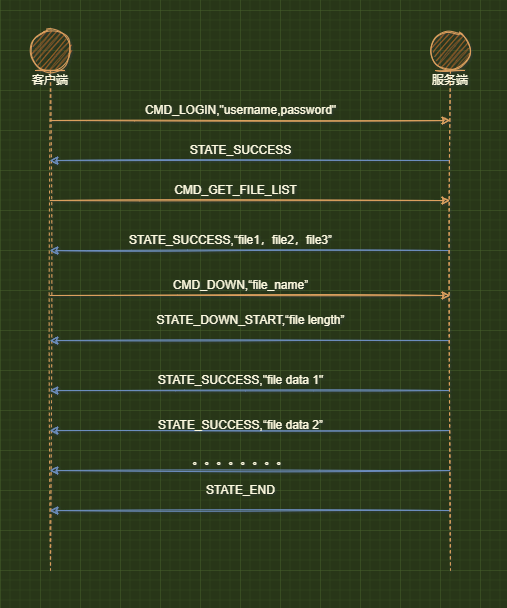

The diagram above was exported from draw.io. Its source (the exported page's mxGraphModel, read from the mxfile embedded in the PNG):
<mxGraphModel dx="1466" dy="745" grid="1" gridSize="10" guides="1" tooltips="1" connect="1" arrows="1" fold="1" page="1" pageScale="1" pageWidth="827" pageHeight="1169" background="#283618" math="0" shadow="0">
  <root>
    <mxCell id="0" />
    <mxCell id="1" parent="0" />
    <mxCell id="evWdy67N-CMiQ5mEUo3t-4" style="edgeStyle=orthogonalEdgeStyle;rounded=0;orthogonalLoop=1;jettySize=auto;html=1;fontColor=#FEFAE0;strokeColor=#DDA15E;fillColor=#BC6C25;sketch=1;curved=1;" edge="1" parent="1" source="evWdy67N-CMiQ5mEUo3t-1" target="evWdy67N-CMiQ5mEUo3t-2">
      <mxGeometry relative="1" as="geometry">
        <Array as="points">
          <mxPoint x="340" y="390" />
          <mxPoint x="340" y="390" />
        </Array>
      </mxGeometry>
    </mxCell>
    <mxCell id="evWdy67N-CMiQ5mEUo3t-8" style="edgeStyle=orthogonalEdgeStyle;rounded=0;orthogonalLoop=1;jettySize=auto;html=1;fontColor=#FEFAE0;strokeColor=#DDA15E;fillColor=#BC6C25;sketch=1;curved=1;" edge="1" parent="1" source="evWdy67N-CMiQ5mEUo3t-1" target="evWdy67N-CMiQ5mEUo3t-2">
      <mxGeometry relative="1" as="geometry">
        <Array as="points">
          <mxPoint x="350" y="470" />
          <mxPoint x="350" y="470" />
        </Array>
      </mxGeometry>
    </mxCell>
    <mxCell id="evWdy67N-CMiQ5mEUo3t-14" style="edgeStyle=orthogonalEdgeStyle;rounded=0;orthogonalLoop=1;jettySize=auto;html=1;fontColor=#FEFAE0;strokeColor=#DDA15E;fillColor=#BC6C25;sketch=1;curved=1;" edge="1" parent="1">
      <mxGeometry relative="1" as="geometry">
        <mxPoint x="209.5" y="565" as="sourcePoint" />
        <mxPoint x="609.5" y="565" as="targetPoint" />
        <Array as="points">
          <mxPoint x="410" y="565" />
          <mxPoint x="410" y="565" />
        </Array>
      </mxGeometry>
    </mxCell>
    <mxCell id="evWdy67N-CMiQ5mEUo3t-1" value="客户端" style="shape=umlLifeline;participant=umlEntity;perimeter=lifelinePerimeter;whiteSpace=wrap;html=1;container=1;collapsible=0;recursiveResize=0;verticalAlign=top;spacingTop=36;outlineConnect=0;fillColor=#BC6C25;strokeColor=#DDA15E;fontColor=#FEFAE0;sketch=1;" vertex="1" parent="1">
      <mxGeometry x="190" y="300" width="40" height="540" as="geometry" />
    </mxCell>
    <mxCell id="evWdy67N-CMiQ5mEUo3t-6" style="edgeStyle=orthogonalEdgeStyle;rounded=0;orthogonalLoop=1;jettySize=auto;html=1;fontColor=#FEFAE0;strokeColor=#6c8ebf;fillColor=#dae8fc;sketch=1;curved=1;" edge="1" parent="1" source="evWdy67N-CMiQ5mEUo3t-2" target="evWdy67N-CMiQ5mEUo3t-1">
      <mxGeometry relative="1" as="geometry">
        <Array as="points">
          <mxPoint x="340" y="430" />
          <mxPoint x="340" y="430" />
        </Array>
      </mxGeometry>
    </mxCell>
    <mxCell id="evWdy67N-CMiQ5mEUo3t-11" style="edgeStyle=orthogonalEdgeStyle;rounded=0;orthogonalLoop=1;jettySize=auto;html=1;fontColor=#FEFAE0;strokeColor=#6c8ebf;fillColor=#dae8fc;sketch=1;curved=1;" edge="1" parent="1" source="evWdy67N-CMiQ5mEUo3t-2" target="evWdy67N-CMiQ5mEUo3t-1">
      <mxGeometry relative="1" as="geometry">
        <Array as="points">
          <mxPoint x="320" y="520" />
          <mxPoint x="320" y="520" />
        </Array>
      </mxGeometry>
    </mxCell>
    <mxCell id="evWdy67N-CMiQ5mEUo3t-16" style="edgeStyle=orthogonalEdgeStyle;rounded=0;orthogonalLoop=1;jettySize=auto;html=1;fontColor=#FEFAE0;strokeColor=#6c8ebf;fillColor=#dae8fc;sketch=1;curved=1;" edge="1" parent="1" source="evWdy67N-CMiQ5mEUo3t-2" target="evWdy67N-CMiQ5mEUo3t-1">
      <mxGeometry relative="1" as="geometry">
        <Array as="points">
          <mxPoint x="430" y="610" />
          <mxPoint x="430" y="610" />
        </Array>
      </mxGeometry>
    </mxCell>
    <mxCell id="evWdy67N-CMiQ5mEUo3t-18" style="edgeStyle=orthogonalEdgeStyle;rounded=0;orthogonalLoop=1;jettySize=auto;html=1;fontColor=#FEFAE0;strokeColor=#6c8ebf;fillColor=#dae8fc;sketch=1;curved=1;" edge="1" parent="1" source="evWdy67N-CMiQ5mEUo3t-2" target="evWdy67N-CMiQ5mEUo3t-1">
      <mxGeometry relative="1" as="geometry">
        <Array as="points">
          <mxPoint x="420" y="660" />
          <mxPoint x="420" y="660" />
        </Array>
      </mxGeometry>
    </mxCell>
    <mxCell id="evWdy67N-CMiQ5mEUo3t-22" style="edgeStyle=orthogonalEdgeStyle;rounded=0;orthogonalLoop=1;jettySize=auto;html=1;fontColor=#FEFAE0;strokeColor=#6c8ebf;fillColor=#dae8fc;sketch=1;curved=1;" edge="1" parent="1" source="evWdy67N-CMiQ5mEUo3t-2" target="evWdy67N-CMiQ5mEUo3t-1">
      <mxGeometry relative="1" as="geometry">
        <Array as="points">
          <mxPoint x="410" y="700" />
          <mxPoint x="410" y="700" />
        </Array>
      </mxGeometry>
    </mxCell>
    <mxCell id="evWdy67N-CMiQ5mEUo3t-24" style="edgeStyle=orthogonalEdgeStyle;rounded=0;orthogonalLoop=1;jettySize=auto;html=1;fontColor=#FEFAE0;strokeColor=#6c8ebf;fillColor=#dae8fc;sketch=1;curved=1;" edge="1" parent="1" source="evWdy67N-CMiQ5mEUo3t-2" target="evWdy67N-CMiQ5mEUo3t-1">
      <mxGeometry relative="1" as="geometry">
        <Array as="points">
          <mxPoint x="410" y="740" />
          <mxPoint x="410" y="740" />
        </Array>
      </mxGeometry>
    </mxCell>
    <mxCell id="evWdy67N-CMiQ5mEUo3t-26" style="edgeStyle=orthogonalEdgeStyle;rounded=0;orthogonalLoop=1;jettySize=auto;html=1;fontColor=#FEFAE0;strokeColor=#6c8ebf;fillColor=#dae8fc;sketch=1;curved=1;" edge="1" parent="1" source="evWdy67N-CMiQ5mEUo3t-2" target="evWdy67N-CMiQ5mEUo3t-1">
      <mxGeometry relative="1" as="geometry">
        <Array as="points">
          <mxPoint x="420" y="780" />
          <mxPoint x="420" y="780" />
        </Array>
      </mxGeometry>
    </mxCell>
    <mxCell id="evWdy67N-CMiQ5mEUo3t-2" value="服务端" style="shape=umlLifeline;participant=umlEntity;perimeter=lifelinePerimeter;whiteSpace=wrap;html=1;container=1;collapsible=0;recursiveResize=0;verticalAlign=top;spacingTop=36;outlineConnect=0;fillColor=#BC6C25;strokeColor=#DDA15E;fontColor=#FEFAE0;sketch=1;" vertex="1" parent="1">
      <mxGeometry x="590" y="300" width="40" height="540" as="geometry" />
    </mxCell>
    <mxCell id="evWdy67N-CMiQ5mEUo3t-5" value="CMD_LOGIN,&quot;username,password&quot;" style="text;html=1;align=center;verticalAlign=middle;resizable=0;points=[];autosize=1;strokeColor=none;fillColor=none;fontColor=#FEFAE0;sketch=1;" vertex="1" parent="1">
      <mxGeometry x="295" y="365" width="210" height="30" as="geometry" />
    </mxCell>
    <mxCell id="evWdy67N-CMiQ5mEUo3t-7" value="STATE_SUCCESS" style="text;html=1;align=center;verticalAlign=middle;resizable=0;points=[];autosize=1;strokeColor=none;fillColor=none;fontColor=#FEFAE0;sketch=1;" vertex="1" parent="1">
      <mxGeometry x="335" y="405" width="130" height="30" as="geometry" />
    </mxCell>
    <mxCell id="evWdy67N-CMiQ5mEUo3t-9" value="CMD_GET_FILE_LIST" style="text;html=1;align=center;verticalAlign=middle;resizable=0;points=[];autosize=1;strokeColor=none;fillColor=none;fontColor=#FEFAE0;sketch=1;" vertex="1" parent="1">
      <mxGeometry x="320" y="445" width="150" height="30" as="geometry" />
    </mxCell>
    <mxCell id="evWdy67N-CMiQ5mEUo3t-12" value="STATE_SUCCESS,“file1，file2，file3”" style="text;html=1;align=center;verticalAlign=middle;resizable=0;points=[];autosize=1;strokeColor=none;fillColor=none;fontColor=#FEFAE0;sketch=1;" vertex="1" parent="1">
      <mxGeometry x="275" y="495" width="230" height="30" as="geometry" />
    </mxCell>
    <mxCell id="evWdy67N-CMiQ5mEUo3t-15" value="CMD_DOWN,“file_name”" style="text;html=1;align=center;verticalAlign=middle;resizable=0;points=[];autosize=1;strokeColor=none;fillColor=none;fontColor=#FEFAE0;sketch=1;" vertex="1" parent="1">
      <mxGeometry x="320" y="540" width="160" height="30" as="geometry" />
    </mxCell>
    <mxCell id="evWdy67N-CMiQ5mEUo3t-17" value="STATE_DOWN_START,“file length”" style="text;html=1;align=center;verticalAlign=middle;resizable=0;points=[];autosize=1;strokeColor=none;fillColor=none;fontColor=#FEFAE0;sketch=1;" vertex="1" parent="1">
      <mxGeometry x="305" y="575" width="210" height="30" as="geometry" />
    </mxCell>
    <mxCell id="evWdy67N-CMiQ5mEUo3t-19" value="STATE_SUCCESS,&quot;file data 1&quot;" style="text;html=1;align=center;verticalAlign=middle;resizable=0;points=[];autosize=1;strokeColor=none;fillColor=none;fontColor=#FEFAE0;sketch=1;" vertex="1" parent="1">
      <mxGeometry x="305" y="635" width="190" height="30" as="geometry" />
    </mxCell>
    <mxCell id="evWdy67N-CMiQ5mEUo3t-23" value="STATE_SUCCESS,“file data 2”" style="text;html=1;align=center;verticalAlign=middle;resizable=0;points=[];autosize=1;strokeColor=none;fillColor=none;fontColor=#FEFAE0;sketch=1;" vertex="1" parent="1">
      <mxGeometry x="305" y="680" width="190" height="30" as="geometry" />
    </mxCell>
    <mxCell id="evWdy67N-CMiQ5mEUo3t-25" value="。。。。。。。。" style="text;html=1;align=center;verticalAlign=middle;resizable=0;points=[];autosize=1;strokeColor=none;fillColor=none;fontColor=#FEFAE0;sketch=1;" vertex="1" parent="1">
      <mxGeometry x="340" y="715" width="120" height="30" as="geometry" />
    </mxCell>
    <mxCell id="evWdy67N-CMiQ5mEUo3t-27" value="STATE_END" style="text;html=1;align=center;verticalAlign=middle;resizable=0;points=[];autosize=1;strokeColor=none;fillColor=none;fontColor=#FEFAE0;sketch=1;" vertex="1" parent="1">
      <mxGeometry x="355" y="745" width="90" height="30" as="geometry" />
    </mxCell>
  </root>
</mxGraphModel>